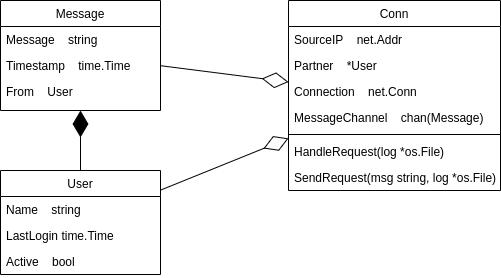

The diagram above was exported from draw.io. Its source (the exported page's mxGraphModel, read from the mxfile embedded in the PNG):
<mxGraphModel dx="1422" dy="711" grid="1" gridSize="10" guides="1" tooltips="1" connect="1" arrows="1" fold="1" page="1" pageScale="1" pageWidth="827" pageHeight="1169" math="0" shadow="0">
  <root>
    <mxCell id="WIyWlLk6GJQsqaUBKTNV-0" />
    <mxCell id="WIyWlLk6GJQsqaUBKTNV-1" parent="WIyWlLk6GJQsqaUBKTNV-0" />
    <mxCell id="zkfFHV4jXpPFQw0GAbJ--0" value="Message" style="swimlane;fontStyle=0;align=center;verticalAlign=top;childLayout=stackLayout;horizontal=1;startSize=26;horizontalStack=0;resizeParent=1;resizeLast=0;collapsible=1;marginBottom=0;rounded=0;shadow=0;strokeWidth=1;" parent="WIyWlLk6GJQsqaUBKTNV-1" vertex="1">
      <mxGeometry x="220" y="120" width="160" height="110" as="geometry">
        <mxRectangle x="230" y="140" width="160" height="26" as="alternateBounds" />
      </mxGeometry>
    </mxCell>
    <mxCell id="zkfFHV4jXpPFQw0GAbJ--1" value="Message    string" style="text;align=left;verticalAlign=top;spacingLeft=4;spacingRight=4;overflow=hidden;rotatable=0;points=[[0,0.5],[1,0.5]];portConstraint=eastwest;" parent="zkfFHV4jXpPFQw0GAbJ--0" vertex="1">
      <mxGeometry y="26" width="160" height="26" as="geometry" />
    </mxCell>
    <mxCell id="zkfFHV4jXpPFQw0GAbJ--2" value="Timestamp    time.Time" style="text;align=left;verticalAlign=top;spacingLeft=4;spacingRight=4;overflow=hidden;rotatable=0;points=[[0,0.5],[1,0.5]];portConstraint=eastwest;rounded=0;shadow=0;html=0;" parent="zkfFHV4jXpPFQw0GAbJ--0" vertex="1">
      <mxGeometry y="52" width="160" height="26" as="geometry" />
    </mxCell>
    <mxCell id="zkfFHV4jXpPFQw0GAbJ--3" value="From    User" style="text;align=left;verticalAlign=top;spacingLeft=4;spacingRight=4;overflow=hidden;rotatable=0;points=[[0,0.5],[1,0.5]];portConstraint=eastwest;rounded=0;shadow=0;html=0;" parent="zkfFHV4jXpPFQw0GAbJ--0" vertex="1">
      <mxGeometry y="78" width="160" height="26" as="geometry" />
    </mxCell>
    <mxCell id="zkfFHV4jXpPFQw0GAbJ--13" value="User" style="swimlane;fontStyle=0;align=center;verticalAlign=top;childLayout=stackLayout;horizontal=1;startSize=26;horizontalStack=0;resizeParent=1;resizeLast=0;collapsible=1;marginBottom=0;rounded=0;shadow=0;strokeWidth=1;" parent="WIyWlLk6GJQsqaUBKTNV-1" vertex="1">
      <mxGeometry x="220" y="290" width="160" height="104" as="geometry">
        <mxRectangle x="340" y="380" width="170" height="26" as="alternateBounds" />
      </mxGeometry>
    </mxCell>
    <mxCell id="zkfFHV4jXpPFQw0GAbJ--14" value="Name    string" style="text;align=left;verticalAlign=top;spacingLeft=4;spacingRight=4;overflow=hidden;rotatable=0;points=[[0,0.5],[1,0.5]];portConstraint=eastwest;" parent="zkfFHV4jXpPFQw0GAbJ--13" vertex="1">
      <mxGeometry y="26" width="160" height="26" as="geometry" />
    </mxCell>
    <mxCell id="S8p7Tdhq_GWlbzbGl-yo-1" value="LastLogin time.Time" style="text;align=left;verticalAlign=top;spacingLeft=4;spacingRight=4;overflow=hidden;rotatable=0;points=[[0,0.5],[1,0.5]];portConstraint=eastwest;" parent="zkfFHV4jXpPFQw0GAbJ--13" vertex="1">
      <mxGeometry y="52" width="160" height="26" as="geometry" />
    </mxCell>
    <mxCell id="S8p7Tdhq_GWlbzbGl-yo-2" value="Active    bool" style="text;align=left;verticalAlign=top;spacingLeft=4;spacingRight=4;overflow=hidden;rotatable=0;points=[[0,0.5],[1,0.5]];portConstraint=eastwest;" parent="zkfFHV4jXpPFQw0GAbJ--13" vertex="1">
      <mxGeometry y="78" width="160" height="26" as="geometry" />
    </mxCell>
    <mxCell id="zkfFHV4jXpPFQw0GAbJ--17" value="Conn" style="swimlane;fontStyle=0;align=center;verticalAlign=top;childLayout=stackLayout;horizontal=1;startSize=26;horizontalStack=0;resizeParent=1;resizeLast=0;collapsible=1;marginBottom=0;rounded=0;shadow=0;strokeWidth=1;" parent="WIyWlLk6GJQsqaUBKTNV-1" vertex="1">
      <mxGeometry x="508" y="120" width="212" height="190" as="geometry">
        <mxRectangle x="550" y="140" width="160" height="26" as="alternateBounds" />
      </mxGeometry>
    </mxCell>
    <mxCell id="zkfFHV4jXpPFQw0GAbJ--18" value="SourceIP    net.Addr" style="text;align=left;verticalAlign=top;spacingLeft=4;spacingRight=4;overflow=hidden;rotatable=0;points=[[0,0.5],[1,0.5]];portConstraint=eastwest;" parent="zkfFHV4jXpPFQw0GAbJ--17" vertex="1">
      <mxGeometry y="26" width="212" height="26" as="geometry" />
    </mxCell>
    <mxCell id="zkfFHV4jXpPFQw0GAbJ--19" value="Partner    *User" style="text;align=left;verticalAlign=top;spacingLeft=4;spacingRight=4;overflow=hidden;rotatable=0;points=[[0,0.5],[1,0.5]];portConstraint=eastwest;rounded=0;shadow=0;html=0;" parent="zkfFHV4jXpPFQw0GAbJ--17" vertex="1">
      <mxGeometry y="52" width="212" height="26" as="geometry" />
    </mxCell>
    <mxCell id="zkfFHV4jXpPFQw0GAbJ--20" value="Connection    net.Conn" style="text;align=left;verticalAlign=top;spacingLeft=4;spacingRight=4;overflow=hidden;rotatable=0;points=[[0,0.5],[1,0.5]];portConstraint=eastwest;rounded=0;shadow=0;html=0;" parent="zkfFHV4jXpPFQw0GAbJ--17" vertex="1">
      <mxGeometry y="78" width="212" height="26" as="geometry" />
    </mxCell>
    <mxCell id="zkfFHV4jXpPFQw0GAbJ--21" value="MessageChannel    chan(Message)" style="text;align=left;verticalAlign=top;spacingLeft=4;spacingRight=4;overflow=hidden;rotatable=0;points=[[0,0.5],[1,0.5]];portConstraint=eastwest;rounded=0;shadow=0;html=0;" parent="zkfFHV4jXpPFQw0GAbJ--17" vertex="1">
      <mxGeometry y="104" width="212" height="26" as="geometry" />
    </mxCell>
    <mxCell id="zkfFHV4jXpPFQw0GAbJ--23" value="" style="line;html=1;strokeWidth=1;align=left;verticalAlign=middle;spacingTop=-1;spacingLeft=3;spacingRight=3;rotatable=0;labelPosition=right;points=[];portConstraint=eastwest;" parent="zkfFHV4jXpPFQw0GAbJ--17" vertex="1">
      <mxGeometry y="130" width="212" height="8" as="geometry" />
    </mxCell>
    <mxCell id="zkfFHV4jXpPFQw0GAbJ--24" value="HandleRequest(log *os.File) " style="text;align=left;verticalAlign=top;spacingLeft=4;spacingRight=4;overflow=hidden;rotatable=0;points=[[0,0.5],[1,0.5]];portConstraint=eastwest;" parent="zkfFHV4jXpPFQw0GAbJ--17" vertex="1">
      <mxGeometry y="138" width="212" height="26" as="geometry" />
    </mxCell>
    <mxCell id="S8p7Tdhq_GWlbzbGl-yo-0" value="SendRequest(msg string, log *os.File)" style="text;align=left;verticalAlign=top;spacingLeft=4;spacingRight=4;overflow=hidden;rotatable=0;points=[[0,0.5],[1,0.5]];portConstraint=eastwest;" parent="zkfFHV4jXpPFQw0GAbJ--17" vertex="1">
      <mxGeometry y="164" width="212" height="26" as="geometry" />
    </mxCell>
    <mxCell id="S8p7Tdhq_GWlbzbGl-yo-3" value="" style="endArrow=diamondThin;endFill=1;endSize=24;html=1;rounded=0;" parent="WIyWlLk6GJQsqaUBKTNV-1" source="zkfFHV4jXpPFQw0GAbJ--13" target="zkfFHV4jXpPFQw0GAbJ--0" edge="1">
      <mxGeometry width="160" relative="1" as="geometry">
        <mxPoint x="350" y="460" as="sourcePoint" />
        <mxPoint x="510" y="460" as="targetPoint" />
      </mxGeometry>
    </mxCell>
    <mxCell id="S8p7Tdhq_GWlbzbGl-yo-4" value="" style="endArrow=diamondThin;endFill=0;endSize=24;html=1;rounded=0;" parent="WIyWlLk6GJQsqaUBKTNV-1" source="zkfFHV4jXpPFQw0GAbJ--0" target="zkfFHV4jXpPFQw0GAbJ--17" edge="1">
      <mxGeometry width="160" relative="1" as="geometry">
        <mxPoint x="300" y="270" as="sourcePoint" />
        <mxPoint x="460" y="270" as="targetPoint" />
      </mxGeometry>
    </mxCell>
    <mxCell id="S8p7Tdhq_GWlbzbGl-yo-5" value="" style="endArrow=diamondThin;endFill=0;endSize=24;html=1;rounded=0;" parent="WIyWlLk6GJQsqaUBKTNV-1" source="zkfFHV4jXpPFQw0GAbJ--13" target="zkfFHV4jXpPFQw0GAbJ--17" edge="1">
      <mxGeometry width="160" relative="1" as="geometry">
        <mxPoint x="390" y="195.19108280254773" as="sourcePoint" />
        <mxPoint x="518" y="211.49681528662416" as="targetPoint" />
      </mxGeometry>
    </mxCell>
  </root>
</mxGraphModel>